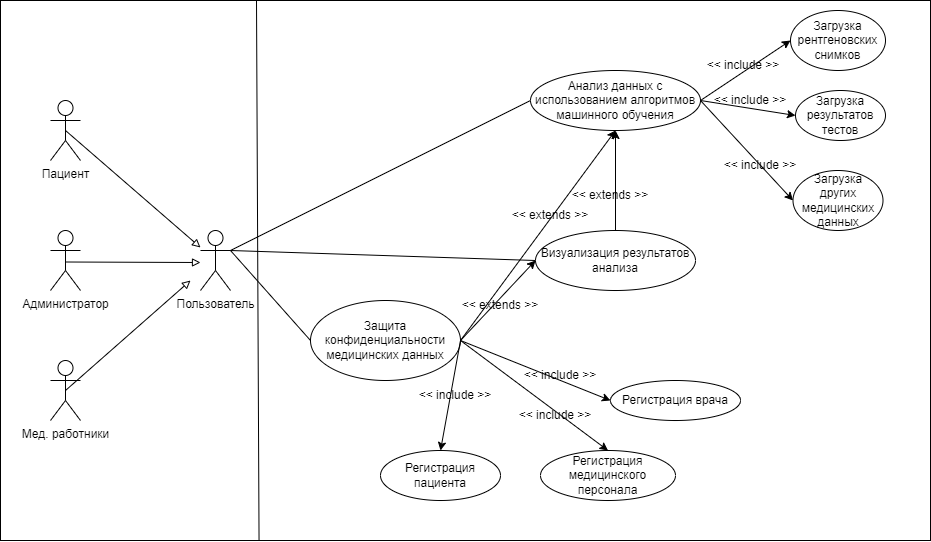

The diagram above was exported from draw.io. Its source (the exported page's mxGraphModel, read from the mxfile embedded in the PNG):
<mxGraphModel dx="1386" dy="791" grid="1" gridSize="10" guides="1" tooltips="1" connect="1" arrows="1" fold="1" page="1" pageScale="1" pageWidth="1654" pageHeight="2336" math="0" shadow="0">
  <root>
    <mxCell id="0" />
    <mxCell id="1" parent="0" />
    <mxCell id="11d-KUKCUg_T0CIMt68H-6" value="" style="rounded=0;whiteSpace=wrap;html=1;" vertex="1" parent="1">
      <mxGeometry x="260" y="140" width="930" height="540" as="geometry" />
    </mxCell>
    <mxCell id="11d-KUKCUg_T0CIMt68H-7" value="Пользователь&lt;br&gt;" style="shape=umlActor;verticalLabelPosition=bottom;verticalAlign=top;html=1;outlineConnect=0;" vertex="1" parent="1">
      <mxGeometry x="460" y="370" width="30" height="60" as="geometry" />
    </mxCell>
    <mxCell id="11d-KUKCUg_T0CIMt68H-10" value="Пациент" style="shape=umlActor;verticalLabelPosition=bottom;verticalAlign=top;html=1;outlineConnect=0;" vertex="1" parent="1">
      <mxGeometry x="310" y="240" width="30" height="60" as="geometry" />
    </mxCell>
    <mxCell id="11d-KUKCUg_T0CIMt68H-11" value="Администратор" style="shape=umlActor;verticalLabelPosition=bottom;verticalAlign=top;html=1;outlineConnect=0;" vertex="1" parent="1">
      <mxGeometry x="310" y="370" width="30" height="60" as="geometry" />
    </mxCell>
    <mxCell id="11d-KUKCUg_T0CIMt68H-12" value="Мед. работники" style="shape=umlActor;verticalLabelPosition=bottom;verticalAlign=top;html=1;outlineConnect=0;" vertex="1" parent="1">
      <mxGeometry x="310" y="500" width="30" height="60" as="geometry" />
    </mxCell>
    <mxCell id="11d-KUKCUg_T0CIMt68H-17" value="" style="endArrow=block;html=1;rounded=0;exitX=0.5;exitY=0.5;exitDx=0;exitDy=0;exitPerimeter=0;endFill=0;" edge="1" parent="1" source="11d-KUKCUg_T0CIMt68H-10" target="11d-KUKCUg_T0CIMt68H-7">
      <mxGeometry width="50" height="50" relative="1" as="geometry">
        <mxPoint x="370" y="380" as="sourcePoint" />
        <mxPoint x="410" y="330" as="targetPoint" />
      </mxGeometry>
    </mxCell>
    <mxCell id="11d-KUKCUg_T0CIMt68H-18" value="" style="endArrow=block;html=1;rounded=0;exitX=0.5;exitY=0.5;exitDx=0;exitDy=0;exitPerimeter=0;endFill=0;" edge="1" parent="1">
      <mxGeometry width="50" height="50" relative="1" as="geometry">
        <mxPoint x="325" y="401.5" as="sourcePoint" />
        <mxPoint x="460" y="402" as="targetPoint" />
      </mxGeometry>
    </mxCell>
    <mxCell id="11d-KUKCUg_T0CIMt68H-19" value="" style="endArrow=block;html=1;rounded=0;exitX=0.5;exitY=0.5;exitDx=0;exitDy=0;exitPerimeter=0;endFill=0;" edge="1" parent="1" source="11d-KUKCUg_T0CIMt68H-12">
      <mxGeometry width="50" height="50" relative="1" as="geometry">
        <mxPoint x="345" y="290" as="sourcePoint" />
        <mxPoint x="450" y="420" as="targetPoint" />
      </mxGeometry>
    </mxCell>
    <mxCell id="11d-KUKCUg_T0CIMt68H-20" value="Загрузка рентгеновских снимков" style="ellipse;whiteSpace=wrap;html=1;" vertex="1" parent="1">
      <mxGeometry x="1050" y="150" width="95" height="60" as="geometry" />
    </mxCell>
    <mxCell id="11d-KUKCUg_T0CIMt68H-21" value="Анализ данных с использованием алгоритмов машинного обучения" style="ellipse;whiteSpace=wrap;html=1;" vertex="1" parent="1">
      <mxGeometry x="790" y="210" width="170" height="60" as="geometry" />
    </mxCell>
    <mxCell id="11d-KUKCUg_T0CIMt68H-22" value="Загрузка результатов тестов" style="ellipse;whiteSpace=wrap;html=1;" vertex="1" parent="1">
      <mxGeometry x="1055" y="230" width="90" height="50" as="geometry" />
    </mxCell>
    <mxCell id="11d-KUKCUg_T0CIMt68H-23" value="Загрузка других медицинских данных" style="ellipse;whiteSpace=wrap;html=1;" vertex="1" parent="1">
      <mxGeometry x="1052.5" y="310" width="90" height="60" as="geometry" />
    </mxCell>
    <mxCell id="11d-KUKCUg_T0CIMt68H-24" value="Визуализация результатов анализа" style="ellipse;whiteSpace=wrap;html=1;" vertex="1" parent="1">
      <mxGeometry x="795" y="370" width="160" height="60" as="geometry" />
    </mxCell>
    <mxCell id="11d-KUKCUg_T0CIMt68H-26" value="" style="endArrow=classic;html=1;rounded=0;entryX=0;entryY=0.5;entryDx=0;entryDy=0;horizontal=1;" edge="1" parent="1" target="11d-KUKCUg_T0CIMt68H-20">
      <mxGeometry width="50" height="50" relative="1" as="geometry">
        <mxPoint x="960" y="240" as="sourcePoint" />
        <mxPoint x="1010" y="190" as="targetPoint" />
      </mxGeometry>
    </mxCell>
    <mxCell id="11d-KUKCUg_T0CIMt68H-27" value="" style="endArrow=classic;html=1;rounded=0;exitX=1;exitY=0.5;exitDx=0;exitDy=0;entryX=0;entryY=0.5;entryDx=0;entryDy=0;" edge="1" parent="1" source="11d-KUKCUg_T0CIMt68H-21" target="11d-KUKCUg_T0CIMt68H-22">
      <mxGeometry width="50" height="50" relative="1" as="geometry">
        <mxPoint x="790" y="280" as="sourcePoint" />
        <mxPoint x="840" y="230" as="targetPoint" />
      </mxGeometry>
    </mxCell>
    <mxCell id="11d-KUKCUg_T0CIMt68H-28" value="" style="endArrow=classic;html=1;rounded=0;exitX=1;exitY=0.5;exitDx=0;exitDy=0;entryX=0;entryY=0.5;entryDx=0;entryDy=0;" edge="1" parent="1" source="11d-KUKCUg_T0CIMt68H-21" target="11d-KUKCUg_T0CIMt68H-23">
      <mxGeometry width="50" height="50" relative="1" as="geometry">
        <mxPoint x="950" y="380" as="sourcePoint" />
        <mxPoint x="1000" y="330" as="targetPoint" />
      </mxGeometry>
    </mxCell>
    <mxCell id="11d-KUKCUg_T0CIMt68H-30" value="&amp;lt;&amp;lt; include &amp;gt;&amp;gt;" style="text;html=1;strokeColor=none;fillColor=none;align=center;verticalAlign=middle;whiteSpace=wrap;rounded=0;" vertex="1" parent="1">
      <mxGeometry x="952.5" y="200" width="100" height="10" as="geometry" />
    </mxCell>
    <mxCell id="11d-KUKCUg_T0CIMt68H-32" value="" style="endArrow=classic;html=1;rounded=0;exitX=0.5;exitY=0;exitDx=0;exitDy=0;" edge="1" parent="1" source="11d-KUKCUg_T0CIMt68H-24" target="11d-KUKCUg_T0CIMt68H-21">
      <mxGeometry width="50" height="50" relative="1" as="geometry">
        <mxPoint x="830" y="390" as="sourcePoint" />
        <mxPoint x="880" y="340" as="targetPoint" />
      </mxGeometry>
    </mxCell>
    <mxCell id="11d-KUKCUg_T0CIMt68H-33" value="&amp;lt;&amp;lt; include &amp;gt;&amp;gt;" style="text;html=1;strokeColor=none;fillColor=none;align=center;verticalAlign=middle;whiteSpace=wrap;rounded=0;" vertex="1" parent="1">
      <mxGeometry x="970" y="300" width="100" height="10" as="geometry" />
    </mxCell>
    <mxCell id="11d-KUKCUg_T0CIMt68H-34" value="&amp;lt;&amp;lt; include &amp;gt;&amp;gt;" style="text;html=1;strokeColor=none;fillColor=none;align=center;verticalAlign=middle;whiteSpace=wrap;rounded=0;" vertex="1" parent="1">
      <mxGeometry x="960" y="235" width="100" height="10" as="geometry" />
    </mxCell>
    <mxCell id="11d-KUKCUg_T0CIMt68H-35" value="&amp;lt;&amp;lt; extends &amp;gt;&amp;gt;" style="text;html=1;strokeColor=none;fillColor=none;align=center;verticalAlign=middle;whiteSpace=wrap;rounded=0;" vertex="1" parent="1">
      <mxGeometry x="820" y="330" width="100" height="10" as="geometry" />
    </mxCell>
    <mxCell id="11d-KUKCUg_T0CIMt68H-36" value="Защита конфиденциальности медицинских данных" style="ellipse;whiteSpace=wrap;html=1;" vertex="1" parent="1">
      <mxGeometry x="570" y="440" width="150" height="80" as="geometry" />
    </mxCell>
    <mxCell id="11d-KUKCUg_T0CIMt68H-37" value="Регистрация врача" style="ellipse;whiteSpace=wrap;html=1;" vertex="1" parent="1">
      <mxGeometry x="870" y="520" width="130" height="40" as="geometry" />
    </mxCell>
    <mxCell id="11d-KUKCUg_T0CIMt68H-38" value="Регистрация медицинского персонала" style="ellipse;whiteSpace=wrap;html=1;" vertex="1" parent="1">
      <mxGeometry x="800" y="590" width="135" height="50" as="geometry" />
    </mxCell>
    <mxCell id="11d-KUKCUg_T0CIMt68H-39" value="Регистрация пациента" style="ellipse;whiteSpace=wrap;html=1;" vertex="1" parent="1">
      <mxGeometry x="640" y="590" width="120" height="50" as="geometry" />
    </mxCell>
    <mxCell id="11d-KUKCUg_T0CIMt68H-40" value="" style="endArrow=classic;html=1;rounded=0;exitX=1;exitY=0.5;exitDx=0;exitDy=0;entryX=0.5;entryY=0;entryDx=0;entryDy=0;" edge="1" parent="1" target="11d-KUKCUg_T0CIMt68H-39">
      <mxGeometry width="50" height="50" relative="1" as="geometry">
        <mxPoint x="720" y="480" as="sourcePoint" />
        <mxPoint x="813" y="580" as="targetPoint" />
      </mxGeometry>
    </mxCell>
    <mxCell id="11d-KUKCUg_T0CIMt68H-41" value="&amp;lt;&amp;lt; include &amp;gt;&amp;gt;" style="text;html=1;strokeColor=none;fillColor=none;align=center;verticalAlign=middle;whiteSpace=wrap;rounded=0;" vertex="1" parent="1">
      <mxGeometry x="665" y="530" width="100" height="10" as="geometry" />
    </mxCell>
    <mxCell id="11d-KUKCUg_T0CIMt68H-43" value="" style="endArrow=classic;html=1;rounded=0;exitX=1;exitY=0.5;exitDx=0;exitDy=0;entryX=0.5;entryY=0;entryDx=0;entryDy=0;" edge="1" parent="1" target="11d-KUKCUg_T0CIMt68H-38">
      <mxGeometry width="50" height="50" relative="1" as="geometry">
        <mxPoint x="720" y="480" as="sourcePoint" />
        <mxPoint x="813" y="580" as="targetPoint" />
      </mxGeometry>
    </mxCell>
    <mxCell id="11d-KUKCUg_T0CIMt68H-44" value="&amp;lt;&amp;lt; include &amp;gt;&amp;gt;" style="text;html=1;strokeColor=none;fillColor=none;align=center;verticalAlign=middle;whiteSpace=wrap;rounded=0;" vertex="1" parent="1">
      <mxGeometry x="765" y="550" width="100" height="10" as="geometry" />
    </mxCell>
    <mxCell id="11d-KUKCUg_T0CIMt68H-46" value="" style="endArrow=classic;html=1;rounded=0;exitX=1;exitY=0.5;exitDx=0;exitDy=0;entryX=0;entryY=0.5;entryDx=0;entryDy=0;" edge="1" parent="1" target="11d-KUKCUg_T0CIMt68H-37">
      <mxGeometry width="50" height="50" relative="1" as="geometry">
        <mxPoint x="720" y="480" as="sourcePoint" />
        <mxPoint x="813" y="580" as="targetPoint" />
      </mxGeometry>
    </mxCell>
    <mxCell id="11d-KUKCUg_T0CIMt68H-47" value="&amp;lt;&amp;lt; include &amp;gt;&amp;gt;" style="text;html=1;strokeColor=none;fillColor=none;align=center;verticalAlign=middle;whiteSpace=wrap;rounded=0;" vertex="1" parent="1">
      <mxGeometry x="770" y="510" width="100" height="10" as="geometry" />
    </mxCell>
    <mxCell id="11d-KUKCUg_T0CIMt68H-56" value="" style="endArrow=none;html=1;rounded=0;exitX=1;exitY=0.3333333333333333;exitDx=0;exitDy=0;exitPerimeter=0;" edge="1" parent="1" source="11d-KUKCUg_T0CIMt68H-7">
      <mxGeometry width="50" height="50" relative="1" as="geometry">
        <mxPoint x="520" y="370" as="sourcePoint" />
        <mxPoint x="790" y="240" as="targetPoint" />
      </mxGeometry>
    </mxCell>
    <mxCell id="11d-KUKCUg_T0CIMt68H-58" value="" style="endArrow=none;html=1;rounded=0;entryX=1;entryY=0.3333333333333333;entryDx=0;entryDy=0;entryPerimeter=0;exitX=0;exitY=0.5;exitDx=0;exitDy=0;" edge="1" parent="1" source="11d-KUKCUg_T0CIMt68H-36" target="11d-KUKCUg_T0CIMt68H-7">
      <mxGeometry width="50" height="50" relative="1" as="geometry">
        <mxPoint x="520" y="510" as="sourcePoint" />
        <mxPoint x="570" y="460" as="targetPoint" />
      </mxGeometry>
    </mxCell>
    <mxCell id="11d-KUKCUg_T0CIMt68H-59" value="" style="endArrow=none;html=1;rounded=0;entryX=0;entryY=0.5;entryDx=0;entryDy=0;" edge="1" parent="1" target="11d-KUKCUg_T0CIMt68H-24">
      <mxGeometry width="50" height="50" relative="1" as="geometry">
        <mxPoint x="490" y="390" as="sourcePoint" />
        <mxPoint x="670" y="370" as="targetPoint" />
      </mxGeometry>
    </mxCell>
    <mxCell id="11d-KUKCUg_T0CIMt68H-60" value="" style="endArrow=classic;html=1;rounded=0;exitX=0.5;exitY=0;exitDx=0;exitDy=0;entryX=0;entryY=0.5;entryDx=0;entryDy=0;" edge="1" parent="1" target="11d-KUKCUg_T0CIMt68H-24">
      <mxGeometry width="50" height="50" relative="1" as="geometry">
        <mxPoint x="720" y="480" as="sourcePoint" />
        <mxPoint x="720" y="380" as="targetPoint" />
      </mxGeometry>
    </mxCell>
    <mxCell id="11d-KUKCUg_T0CIMt68H-61" value="&amp;lt;&amp;lt; extends &amp;gt;&amp;gt;" style="text;html=1;strokeColor=none;fillColor=none;align=center;verticalAlign=middle;whiteSpace=wrap;rounded=0;" vertex="1" parent="1">
      <mxGeometry x="710" y="440" width="100" height="10" as="geometry" />
    </mxCell>
    <mxCell id="11d-KUKCUg_T0CIMt68H-62" value="" style="endArrow=classic;html=1;rounded=0;exitX=0.5;exitY=0;exitDx=0;exitDy=0;entryX=0.5;entryY=1;entryDx=0;entryDy=0;" edge="1" parent="1" target="11d-KUKCUg_T0CIMt68H-21">
      <mxGeometry width="50" height="50" relative="1" as="geometry">
        <mxPoint x="720" y="480" as="sourcePoint" />
        <mxPoint x="720" y="380" as="targetPoint" />
      </mxGeometry>
    </mxCell>
    <mxCell id="11d-KUKCUg_T0CIMt68H-63" value="&amp;lt;&amp;lt; extends &amp;gt;&amp;gt;" style="text;html=1;strokeColor=none;fillColor=none;align=center;verticalAlign=middle;whiteSpace=wrap;rounded=0;" vertex="1" parent="1">
      <mxGeometry x="760" y="350" width="100" height="10" as="geometry" />
    </mxCell>
    <mxCell id="11d-KUKCUg_T0CIMt68H-64" value="" style="endArrow=none;html=1;rounded=0;entryX=0.278;entryY=1.011;entryDx=0;entryDy=0;entryPerimeter=0;" edge="1" parent="1">
      <mxGeometry width="50" height="50" relative="1" as="geometry">
        <mxPoint x="516" y="140" as="sourcePoint" />
        <mxPoint x="518.54" y="679.94" as="targetPoint" />
      </mxGeometry>
    </mxCell>
  </root>
</mxGraphModel>